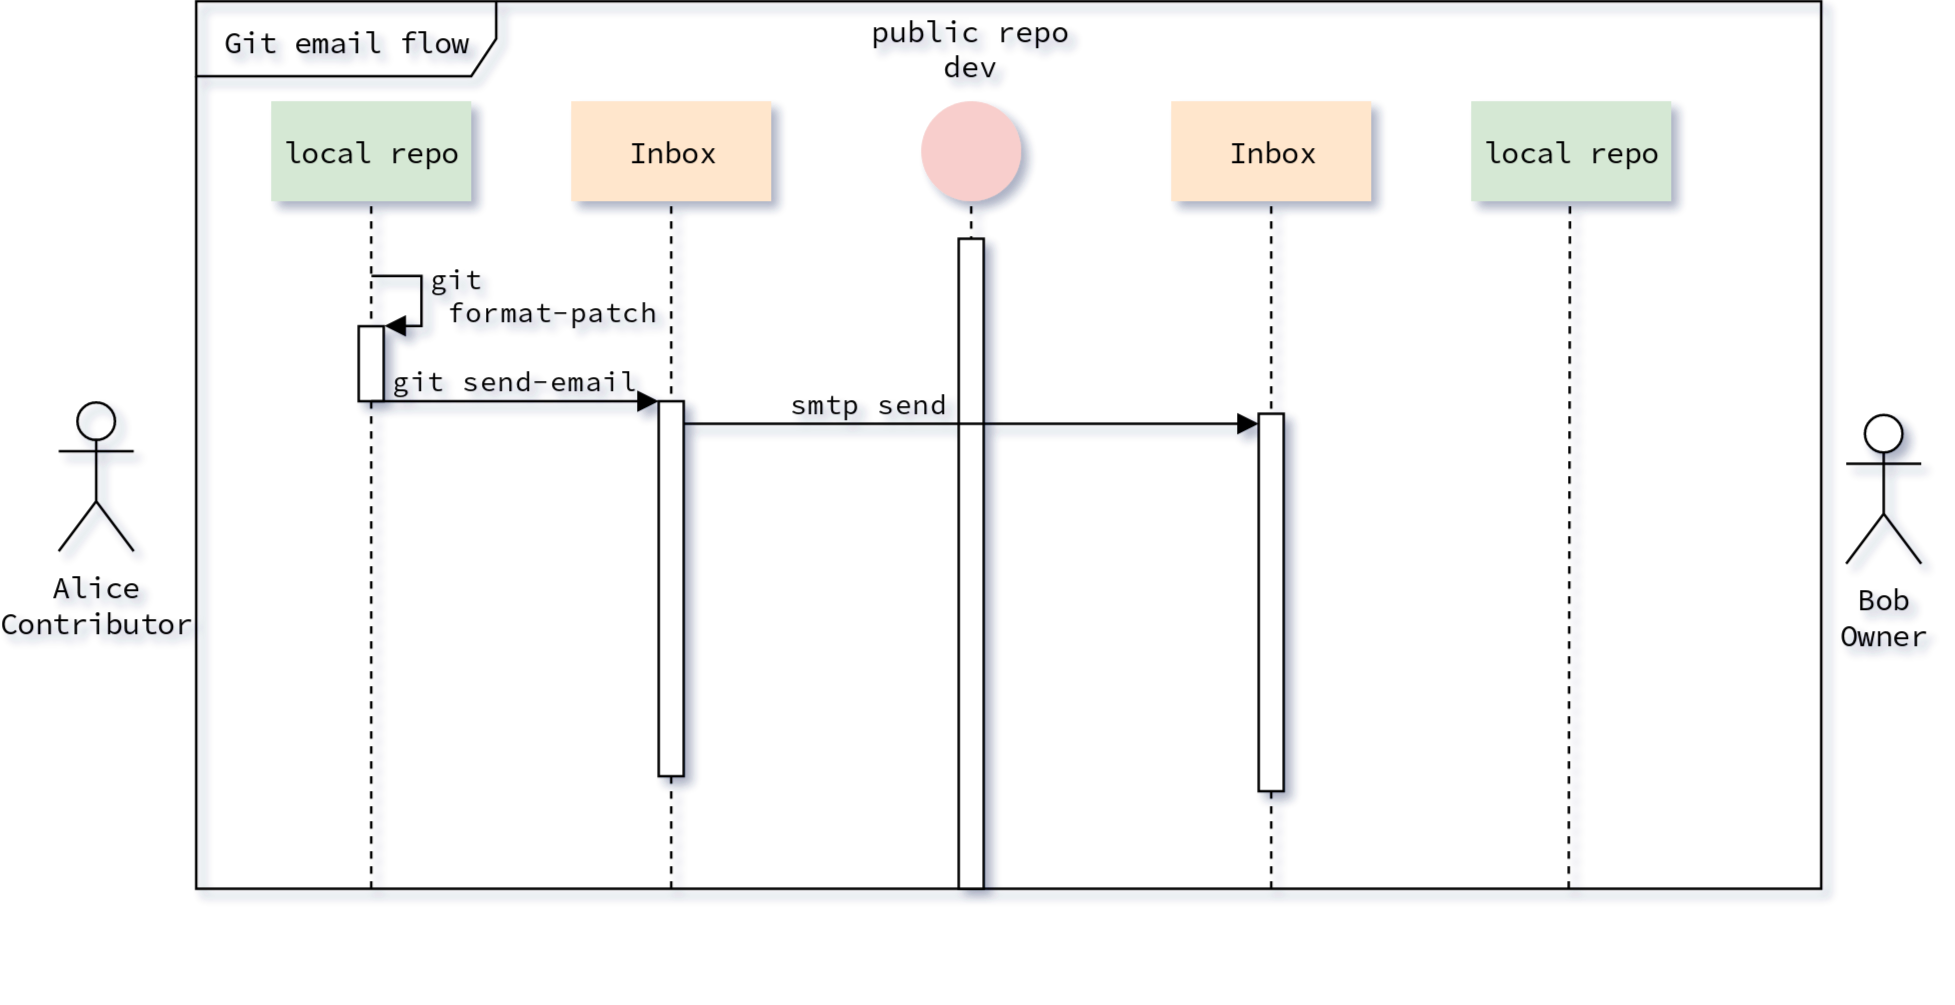

The diagram above was exported from draw.io. Its source (the exported page's mxGraphModel, read from the mxfile embedded in the PNG):
<mxGraphModel dx="797" dy="441" grid="1" gridSize="5" guides="1" tooltips="1" connect="0" arrows="1" fold="1" page="1" pageScale="1" pageWidth="1169" pageHeight="827" math="0" shadow="0">
  <root>
    <mxCell id="0" />
    <mxCell id="1" style="locked=1;" parent="0" />
    <mxCell id="x0iWDiSkapKLMgndxWj6-46" value="" style="endArrow=none;dashed=1;html=1;labelBackgroundColor=none;" parent="1" edge="1">
      <mxGeometry width="50" height="50" relative="1" as="geometry">
        <mxPoint x="160" y="375" as="sourcePoint" />
        <mxPoint x="160" y="100" as="targetPoint" />
      </mxGeometry>
    </mxCell>
    <mxCell id="x0iWDiSkapKLMgndxWj6-7" value="&lt;span style=&quot;background-color: transparent&quot;&gt;Git email flow&lt;/span&gt;" style="shape=umlFrame;whiteSpace=wrap;html=1;width=120;height=30;swimlaneFillColor=none;backgroundColor=#efefef;fillcolor=#efefef;labelBackgroundColor=none;fillColor=none;" parent="1" vertex="1">
      <mxGeometry x="90" y="20" width="650" height="355" as="geometry" />
    </mxCell>
    <mxCell id="x0iWDiSkapKLMgndxWj6-1" value="&lt;div&gt;&lt;span style=&quot;&quot;&gt;Bob&lt;/span&gt;&lt;/div&gt;&lt;div&gt;&lt;span style=&quot;&quot;&gt;Owner&lt;br&gt;&lt;/span&gt;&lt;/div&gt;" style="shape=umlActor;verticalLabelPosition=bottom;labelBackgroundColor=none;verticalAlign=top;html=1;outlineConnect=0;" parent="1" vertex="1">
      <mxGeometry x="750" y="185" width="30" height="60" as="geometry" />
    </mxCell>
    <mxCell id="x0iWDiSkapKLMgndxWj6-2" value="&lt;div align=&quot;center&quot;&gt;&lt;span style=&quot;&quot;&gt;Alice&lt;/span&gt;&lt;/div&gt;&lt;div align=&quot;center&quot;&gt;&lt;span style=&quot;&quot;&gt;Contributor&lt;br&gt;&lt;/span&gt;&lt;/div&gt;" style="shape=umlActor;verticalLabelPosition=bottom;labelBackgroundColor=none;verticalAlign=top;html=1;outlineConnect=0;fillColor=none;" parent="1" vertex="1">
      <mxGeometry x="35" y="180" width="30" height="60" as="geometry" />
    </mxCell>
    <mxCell id="x0iWDiSkapKLMgndxWj6-3" value="local repo" style="shape=umlLifeline;perimeter=lifelinePerimeter;whiteSpace=wrap;html=1;container=0;collapsible=0;recursiveResize=0;outlineConnect=0;strokeColor=none;fillColor=#d5e8d4;connectable=0;" parent="1" vertex="1">
      <mxGeometry x="120" y="60" width="80" height="350" as="geometry" />
    </mxCell>
    <mxCell id="x0iWDiSkapKLMgndxWj6-41" value="public repo&#10;dev&#10;" style="text;align=center;fontStyle=0;verticalAlign=middle;spacingLeft=3;spacingRight=3;strokeColor=none;rotatable=0;points=[[0,0.5],[1,0.5]];portConstraint=eastwest;fillColor=none;" parent="1" vertex="1">
      <mxGeometry x="360" y="34" width="80" height="26" as="geometry" />
    </mxCell>
    <mxCell id="x0iWDiSkapKLMgndxWj6-50" value="" style="ellipse;whiteSpace=wrap;html=1;aspect=fixed;strokeColor=none;fillColor=#f8cecc;" parent="1" vertex="1">
      <mxGeometry x="380" y="60" width="40" height="40" as="geometry" />
    </mxCell>
    <mxCell id="x0iWDiSkapKLMgndxWj6-52" value="" style="endArrow=none;dashed=1;html=1;labelBackgroundColor=none;entryX=0.516;entryY=0.12;entryDx=0;entryDy=0;entryPerimeter=0;" parent="1" edge="1">
      <mxGeometry width="50" height="50" relative="1" as="geometry">
        <mxPoint x="400" y="375" as="sourcePoint" />
        <mxPoint x="400" y="100" as="targetPoint" />
      </mxGeometry>
    </mxCell>
    <mxCell id="x0iWDiSkapKLMgndxWj6-53" value="Inbox" style="text;html=1;strokeColor=none;fillColor=#ffe6cc;align=center;verticalAlign=middle;whiteSpace=wrap;rounded=0;" parent="1" vertex="1">
      <mxGeometry x="480" y="60" width="80" height="40" as="geometry" />
    </mxCell>
    <mxCell id="x0iWDiSkapKLMgndxWj6-48" value="" style="endArrow=none;dashed=1;html=1;labelBackgroundColor=none;entryX=0.516;entryY=0.12;entryDx=0;entryDy=0;entryPerimeter=0;jumpStyle=none;" parent="1" edge="1">
      <mxGeometry width="50" height="50" relative="1" as="geometry">
        <mxPoint x="520" y="375" as="sourcePoint" />
        <mxPoint x="520" y="100" as="targetPoint" />
      </mxGeometry>
    </mxCell>
    <mxCell id="x0iWDiSkapKLMgndxWj6-55" value="Inbox" style="text;html=1;strokeColor=none;fillColor=#ffe6cc;align=center;verticalAlign=middle;whiteSpace=wrap;rounded=0;" parent="1" vertex="1">
      <mxGeometry x="240" y="60" width="80" height="40" as="geometry" />
    </mxCell>
    <mxCell id="x0iWDiSkapKLMgndxWj6-58" value="" style="endArrow=none;dashed=1;html=1;labelBackgroundColor=none;entryX=0.516;entryY=0.12;entryDx=0;entryDy=0;entryPerimeter=0;" parent="1" edge="1">
      <mxGeometry width="50" height="50" relative="1" as="geometry">
        <mxPoint x="280" y="375" as="sourcePoint" />
        <mxPoint x="280" y="99.5" as="targetPoint" />
      </mxGeometry>
    </mxCell>
    <mxCell id="x0iWDiSkapKLMgndxWj6-61" value="" style="endArrow=none;dashed=1;html=1;labelBackgroundColor=none;entryX=0.516;entryY=0.12;entryDx=0;entryDy=0;entryPerimeter=0;" parent="1" edge="1">
      <mxGeometry width="50" height="50" relative="1" as="geometry">
        <mxPoint x="639" y="375" as="sourcePoint" />
        <mxPoint x="639.5" y="99.5" as="targetPoint" />
      </mxGeometry>
    </mxCell>
    <mxCell id="x0iWDiSkapKLMgndxWj6-69" value="local repo" style="text;html=1;strokeColor=none;fillColor=#d5e8d4;align=center;verticalAlign=middle;whiteSpace=wrap;rounded=0;" parent="1" vertex="1">
      <mxGeometry x="600" y="60" width="80" height="40" as="geometry" />
    </mxCell>
    <mxCell id="x0iWDiSkapKLMgndxWj6-44" value="" style="html=1;points=[];perimeter=orthogonalPerimeter;fillColor=#ffffff;" parent="1" vertex="1">
      <mxGeometry x="395" y="115" width="10" height="260" as="geometry" />
    </mxCell>
    <mxCell id="ireNmvCZJUIAS-khzErv-1" value="PrepareFirstPatch" style="locked=1;" parent="0" />
    <mxCell id="x0iWDiSkapKLMgndxWj6-9" value="&lt;div&gt;&lt;span style=&quot;&quot;&gt;git&lt;/span&gt;&lt;/div&gt;&lt;div&gt;&lt;span style=&quot;&quot;&gt;&amp;nbsp;format-patch&lt;/span&gt;&lt;/div&gt;" style="edgeStyle=orthogonalEdgeStyle;html=1;align=left;spacingLeft=2;endArrow=block;rounded=0;entryX=1;entryY=0;labelBackgroundColor=none;" parent="ireNmvCZJUIAS-khzErv-1" target="x0iWDiSkapKLMgndxWj6-8" edge="1">
      <mxGeometry relative="1" as="geometry">
        <mxPoint x="160" y="130" as="sourcePoint" />
        <Array as="points">
          <mxPoint x="180" y="130" />
          <mxPoint x="180" y="150" />
        </Array>
      </mxGeometry>
    </mxCell>
    <mxCell id="x0iWDiSkapKLMgndxWj6-8" value="" style="html=1;points=[];perimeter=orthogonalPerimeter;" parent="ireNmvCZJUIAS-khzErv-1" vertex="1">
      <mxGeometry x="155" y="150" width="10" height="30" as="geometry" />
    </mxCell>
    <mxCell id="ireNmvCZJUIAS-khzErv-3" value="SendFirstPatch" style="locked=1;" parent="0" />
    <mxCell id="x0iWDiSkapKLMgndxWj6-16" value="&lt;span&gt;git send-email&lt;/span&gt;" style="html=1;verticalAlign=bottom;startArrow=none;endArrow=block;startSize=8;startFill=0;jumpStyle=arc;labelBackgroundColor=none;" parent="ireNmvCZJUIAS-khzErv-3" edge="1">
      <mxGeometry relative="1" as="geometry">
        <mxPoint x="160" y="180" as="sourcePoint" />
        <mxPoint x="275" y="180" as="targetPoint" />
      </mxGeometry>
    </mxCell>
    <mxCell id="x0iWDiSkapKLMgndxWj6-56" value="" style="html=1;points=[];perimeter=orthogonalPerimeter;strokeColor=#000000;fillColor=#ffffff;" parent="ireNmvCZJUIAS-khzErv-3" vertex="1">
      <mxGeometry x="275" y="180" width="10" height="150" as="geometry" />
    </mxCell>
    <mxCell id="x0iWDiSkapKLMgndxWj6-18" value="smtp send" style="html=1;verticalAlign=bottom;startArrow=none;endArrow=block;startSize=8;exitX=0.498;exitY=0.505;exitDx=0;exitDy=0;exitPerimeter=0;startFill=0;labelBackgroundColor=none;jumpStyle=none;" parent="ireNmvCZJUIAS-khzErv-3" edge="1">
      <mxGeometry x="-0.3478" relative="1" as="geometry">
        <mxPoint x="285" y="189" as="sourcePoint" />
        <mxPoint x="515" y="189" as="targetPoint" />
        <mxPoint as="offset" />
      </mxGeometry>
    </mxCell>
    <mxCell id="x0iWDiSkapKLMgndxWj6-17" value="" style="html=1;points=[];perimeter=orthogonalPerimeter;fillColor=#ffffff;" parent="ireNmvCZJUIAS-khzErv-3" vertex="1">
      <mxGeometry x="515" y="185" width="10" height="151" as="geometry" />
    </mxCell>
  </root>
</mxGraphModel>